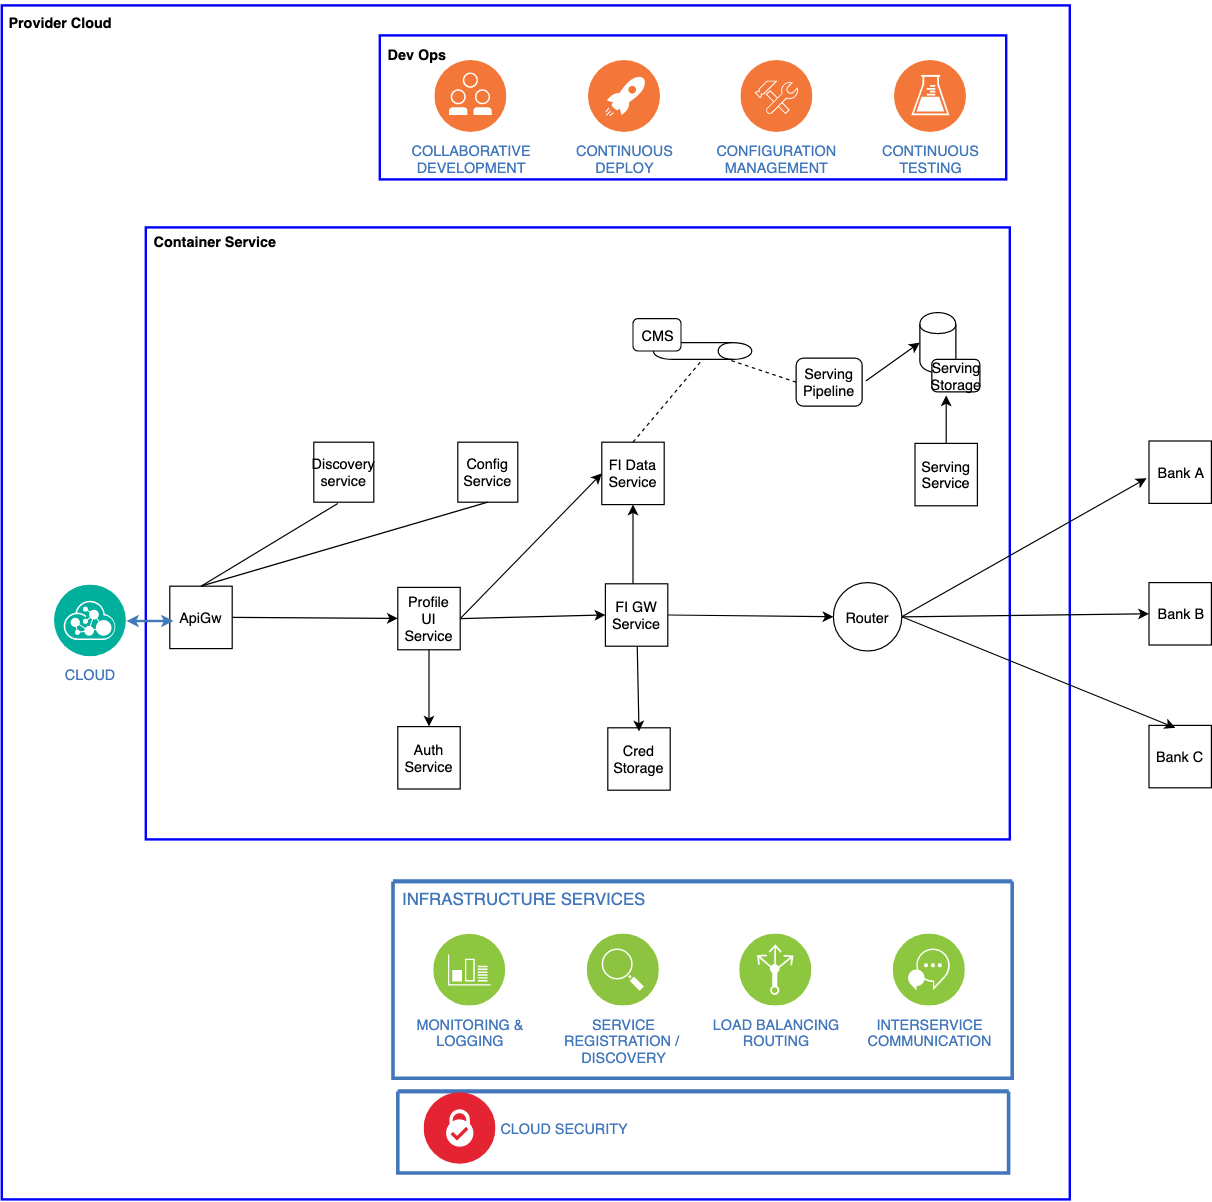

The diagram above was exported from draw.io. Its source (the exported page's mxGraphModel, read from the mxfile embedded in the PNG):
<mxGraphModel dx="1799" dy="1614" grid="1" gridSize="10" guides="1" tooltips="1" connect="1" arrows="1" fold="1" page="1" pageScale="1" pageWidth="850" pageHeight="1100" math="0" shadow="0">
  <root>
    <mxCell id="0" />
    <mxCell id="1" parent="0" />
    <mxCell id="_I4wpPXAnMfqO8Ad3wOE-99" value="" style="rounded=0;whiteSpace=wrap;html=1;strokeColor=#0000FF;strokeWidth=2;fillColor=none;align=left;" vertex="1" parent="1">
      <mxGeometry x="-20" y="-95" width="890" height="995" as="geometry" />
    </mxCell>
    <mxCell id="_I4wpPXAnMfqO8Ad3wOE-100" value="" style="rounded=0;whiteSpace=wrap;html=1;strokeColor=#0000FF;strokeWidth=2;fillColor=none;align=left;" vertex="1" parent="1">
      <mxGeometry x="100" y="90" width="720" height="510" as="geometry" />
    </mxCell>
    <mxCell id="x3so2k7BxdotgU2VQM6F-1" value="Discovery service" style="whiteSpace=wrap;html=1;aspect=fixed;" parent="1" vertex="1">
      <mxGeometry x="240" y="269" width="50" height="50" as="geometry" />
    </mxCell>
    <mxCell id="x3so2k7BxdotgU2VQM6F-4" value="ApiGw" style="whiteSpace=wrap;html=1;aspect=fixed;" parent="1" vertex="1">
      <mxGeometry x="120" y="389" width="52" height="52" as="geometry" />
    </mxCell>
    <mxCell id="x3so2k7BxdotgU2VQM6F-5" value="Config Service" style="whiteSpace=wrap;html=1;aspect=fixed;" parent="1" vertex="1">
      <mxGeometry x="360" y="269" width="50" height="50" as="geometry" />
    </mxCell>
    <mxCell id="x3so2k7BxdotgU2VQM6F-6" value="Profile UI Service" style="whiteSpace=wrap;html=1;aspect=fixed;" parent="1" vertex="1">
      <mxGeometry x="310" y="390" width="52" height="52" as="geometry" />
    </mxCell>
    <mxCell id="x3so2k7BxdotgU2VQM6F-8" value="" style="endArrow=classic;html=1;exitX=1;exitY=0.5;exitDx=0;exitDy=0;" parent="1" source="x3so2k7BxdotgU2VQM6F-4" target="x3so2k7BxdotgU2VQM6F-6" edge="1">
      <mxGeometry width="50" height="50" relative="1" as="geometry">
        <mxPoint x="180" y="530" as="sourcePoint" />
        <mxPoint x="220" y="520" as="targetPoint" />
      </mxGeometry>
    </mxCell>
    <mxCell id="x3so2k7BxdotgU2VQM6F-9" value="" style="endArrow=none;html=1;exitX=0.5;exitY=0;exitDx=0;exitDy=0;" parent="1" source="x3so2k7BxdotgU2VQM6F-4" edge="1">
      <mxGeometry width="50" height="50" relative="1" as="geometry">
        <mxPoint x="120" y="510" as="sourcePoint" />
        <mxPoint x="260" y="320" as="targetPoint" />
      </mxGeometry>
    </mxCell>
    <mxCell id="x3so2k7BxdotgU2VQM6F-10" value="" style="endArrow=none;html=1;exitX=0.5;exitY=0;exitDx=0;exitDy=0;entryX=0.5;entryY=1;entryDx=0;entryDy=0;" parent="1" source="x3so2k7BxdotgU2VQM6F-4" target="x3so2k7BxdotgU2VQM6F-5" edge="1">
      <mxGeometry width="50" height="50" relative="1" as="geometry">
        <mxPoint x="160" y="540" as="sourcePoint" />
        <mxPoint x="210" y="490" as="targetPoint" />
      </mxGeometry>
    </mxCell>
    <mxCell id="x3so2k7BxdotgU2VQM6F-11" value="Auth Service" style="whiteSpace=wrap;html=1;aspect=fixed;" parent="1" vertex="1">
      <mxGeometry x="310" y="506" width="52" height="52" as="geometry" />
    </mxCell>
    <mxCell id="x3so2k7BxdotgU2VQM6F-13" value="" style="endArrow=classic;html=1;exitX=0.5;exitY=1;exitDx=0;exitDy=0;" parent="1" source="x3so2k7BxdotgU2VQM6F-6" target="x3so2k7BxdotgU2VQM6F-11" edge="1">
      <mxGeometry width="50" height="50" relative="1" as="geometry">
        <mxPoint x="330" y="450" as="sourcePoint" />
        <mxPoint x="440" y="460" as="targetPoint" />
      </mxGeometry>
    </mxCell>
    <mxCell id="x3so2k7BxdotgU2VQM6F-15" value="FI Data Service" style="whiteSpace=wrap;html=1;aspect=fixed;" parent="1" vertex="1">
      <mxGeometry x="480" y="269" width="52" height="52" as="geometry" />
    </mxCell>
    <mxCell id="x3so2k7BxdotgU2VQM6F-16" value="" style="endArrow=classic;html=1;exitX=0.5;exitY=1;exitDx=0;exitDy=0;entryX=0;entryY=0.5;entryDx=0;entryDy=0;" parent="1" target="x3so2k7BxdotgU2VQM6F-15" edge="1">
      <mxGeometry width="50" height="50" relative="1" as="geometry">
        <mxPoint x="362" y="416" as="sourcePoint" />
        <mxPoint x="362" y="480" as="targetPoint" />
      </mxGeometry>
    </mxCell>
    <mxCell id="x3so2k7BxdotgU2VQM6F-17" value="FI GW Service" style="whiteSpace=wrap;html=1;aspect=fixed;" parent="1" vertex="1">
      <mxGeometry x="483" y="387" width="52" height="52" as="geometry" />
    </mxCell>
    <mxCell id="x3so2k7BxdotgU2VQM6F-18" value="" style="endArrow=classic;html=1;entryX=0;entryY=0.5;entryDx=0;entryDy=0;exitX=1;exitY=0.5;exitDx=0;exitDy=0;" parent="1" source="x3so2k7BxdotgU2VQM6F-6" target="x3so2k7BxdotgU2VQM6F-17" edge="1">
      <mxGeometry width="50" height="50" relative="1" as="geometry">
        <mxPoint x="370" y="420" as="sourcePoint" />
        <mxPoint x="490" y="317" as="targetPoint" />
      </mxGeometry>
    </mxCell>
    <mxCell id="x3so2k7BxdotgU2VQM6F-19" value="" style="endArrow=classic;html=1;entryX=0.5;entryY=1;entryDx=0;entryDy=0;" parent="1" target="x3so2k7BxdotgU2VQM6F-15" edge="1">
      <mxGeometry width="50" height="50" relative="1" as="geometry">
        <mxPoint x="506" y="387" as="sourcePoint" />
        <mxPoint x="493" y="423" as="targetPoint" />
      </mxGeometry>
    </mxCell>
    <mxCell id="x3so2k7BxdotgU2VQM6F-20" value="Cred Storage" style="whiteSpace=wrap;html=1;aspect=fixed;" parent="1" vertex="1">
      <mxGeometry x="485" y="507" width="52" height="52" as="geometry" />
    </mxCell>
    <mxCell id="x3so2k7BxdotgU2VQM6F-22" value="" style="endArrow=classic;html=1;" parent="1" source="x3so2k7BxdotgU2VQM6F-17" edge="1">
      <mxGeometry width="50" height="50" relative="1" as="geometry">
        <mxPoint x="516" y="397" as="sourcePoint" />
        <mxPoint x="511" y="510" as="targetPoint" />
      </mxGeometry>
    </mxCell>
    <mxCell id="x3so2k7BxdotgU2VQM6F-24" value="Bank A" style="whiteSpace=wrap;html=1;aspect=fixed;" parent="1" vertex="1">
      <mxGeometry x="936" y="268" width="52" height="52" as="geometry" />
    </mxCell>
    <mxCell id="x3so2k7BxdotgU2VQM6F-25" value="Bank B" style="whiteSpace=wrap;html=1;aspect=fixed;" parent="1" vertex="1">
      <mxGeometry x="936" y="386" width="52" height="52" as="geometry" />
    </mxCell>
    <mxCell id="x3so2k7BxdotgU2VQM6F-26" value="Bank C" style="whiteSpace=wrap;html=1;aspect=fixed;" parent="1" vertex="1">
      <mxGeometry x="936" y="505" width="52" height="52" as="geometry" />
    </mxCell>
    <mxCell id="x3so2k7BxdotgU2VQM6F-27" value="" style="endArrow=classic;html=1;exitX=1;exitY=0.5;exitDx=0;exitDy=0;" parent="1" source="_I4wpPXAnMfqO8Ad3wOE-11" edge="1">
      <mxGeometry width="50" height="50" relative="1" as="geometry">
        <mxPoint x="869" y="412" as="sourcePoint" />
        <mxPoint x="934" y="299" as="targetPoint" />
      </mxGeometry>
    </mxCell>
    <mxCell id="x3so2k7BxdotgU2VQM6F-28" value="" style="endArrow=classic;html=1;entryX=0;entryY=0.5;entryDx=0;entryDy=0;exitX=1;exitY=0.5;exitDx=0;exitDy=0;" parent="1" source="_I4wpPXAnMfqO8Ad3wOE-11" target="x3so2k7BxdotgU2VQM6F-25" edge="1">
      <mxGeometry width="50" height="50" relative="1" as="geometry">
        <mxPoint x="730" y="412" as="sourcePoint" />
        <mxPoint x="944" y="309" as="targetPoint" />
      </mxGeometry>
    </mxCell>
    <mxCell id="x3so2k7BxdotgU2VQM6F-29" value="" style="endArrow=classic;html=1;entryX=0.5;entryY=0;entryDx=0;entryDy=0;exitX=1;exitY=0.5;exitDx=0;exitDy=0;" parent="1" edge="1" source="_I4wpPXAnMfqO8Ad3wOE-11">
      <mxGeometry width="50" height="50" relative="1" as="geometry">
        <mxPoint x="870" y="411" as="sourcePoint" />
        <mxPoint x="958" y="507" as="targetPoint" />
      </mxGeometry>
    </mxCell>
    <mxCell id="x3so2k7BxdotgU2VQM6F-31" value="" style="shape=cylinder;whiteSpace=wrap;html=1;boundedLbl=1;backgroundOutline=1;rotation=90;textDirection=ltr;" parent="1" vertex="1">
      <mxGeometry x="557" y="152" width="14" height="82" as="geometry" />
    </mxCell>
    <mxCell id="x3so2k7BxdotgU2VQM6F-33" value="" style="endArrow=none;dashed=1;html=1;exitX=0.5;exitY=0;exitDx=0;exitDy=0;entryX=1;entryY=0.5;entryDx=0;entryDy=0;" parent="1" source="x3so2k7BxdotgU2VQM6F-15" target="x3so2k7BxdotgU2VQM6F-31" edge="1">
      <mxGeometry width="50" height="50" relative="1" as="geometry">
        <mxPoint x="510" y="290" as="sourcePoint" />
        <mxPoint x="550" y="220" as="targetPoint" />
      </mxGeometry>
    </mxCell>
    <mxCell id="x3so2k7BxdotgU2VQM6F-34" value="Serving Pipeline" style="rounded=1;whiteSpace=wrap;html=1;" parent="1" vertex="1">
      <mxGeometry x="642" y="199" width="55" height="40" as="geometry" />
    </mxCell>
    <mxCell id="x3so2k7BxdotgU2VQM6F-38" value="" style="endArrow=none;dashed=1;html=1;exitX=0;exitY=0.5;exitDx=0;exitDy=0;" parent="1" source="x3so2k7BxdotgU2VQM6F-34" target="x3so2k7BxdotgU2VQM6F-31" edge="1">
      <mxGeometry width="50" height="50" relative="1" as="geometry">
        <mxPoint x="516" y="279" as="sourcePoint" />
        <mxPoint x="574" y="210" as="targetPoint" />
      </mxGeometry>
    </mxCell>
    <mxCell id="x3so2k7BxdotgU2VQM6F-39" value="" style="shape=cylinder;whiteSpace=wrap;html=1;boundedLbl=1;backgroundOutline=1;" parent="1" vertex="1">
      <mxGeometry x="745" y="161" width="30" height="50" as="geometry" />
    </mxCell>
    <mxCell id="x3so2k7BxdotgU2VQM6F-43" value="" style="endArrow=classic;html=1;entryX=0;entryY=0.5;entryDx=0;entryDy=0;" parent="1" target="x3so2k7BxdotgU2VQM6F-39" edge="1">
      <mxGeometry width="50" height="50" relative="1" as="geometry">
        <mxPoint x="700" y="218" as="sourcePoint" />
        <mxPoint x="750" y="180" as="targetPoint" />
      </mxGeometry>
    </mxCell>
    <mxCell id="x3so2k7BxdotgU2VQM6F-44" value="Serving Storage" style="rounded=1;whiteSpace=wrap;html=1;" parent="1" vertex="1">
      <mxGeometry x="755" y="200" width="40" height="27" as="geometry" />
    </mxCell>
    <mxCell id="x3so2k7BxdotgU2VQM6F-51" value="CMS" style="rounded=1;whiteSpace=wrap;html=1;" parent="1" vertex="1">
      <mxGeometry x="506" y="166" width="40" height="27" as="geometry" />
    </mxCell>
    <mxCell id="x3so2k7BxdotgU2VQM6F-52" value="Serving Service" style="whiteSpace=wrap;html=1;aspect=fixed;" parent="1" vertex="1">
      <mxGeometry x="741" y="270" width="52" height="52" as="geometry" />
    </mxCell>
    <mxCell id="x3so2k7BxdotgU2VQM6F-53" value="" style="endArrow=classic;html=1;exitX=0.5;exitY=0;exitDx=0;exitDy=0;" parent="1" source="x3so2k7BxdotgU2VQM6F-52" edge="1">
      <mxGeometry width="50" height="50" relative="1" as="geometry">
        <mxPoint x="710" y="228" as="sourcePoint" />
        <mxPoint x="767" y="230" as="targetPoint" />
      </mxGeometry>
    </mxCell>
    <mxCell id="_I4wpPXAnMfqO8Ad3wOE-11" value="Router" style="ellipse;whiteSpace=wrap;html=1;aspect=fixed;" vertex="1" parent="1">
      <mxGeometry x="673" y="386" width="57" height="57" as="geometry" />
    </mxCell>
    <mxCell id="_I4wpPXAnMfqO8Ad3wOE-13" value="" style="endArrow=classic;html=1;entryX=0;entryY=0.5;entryDx=0;entryDy=0;exitX=1;exitY=0.5;exitDx=0;exitDy=0;" edge="1" parent="1" source="x3so2k7BxdotgU2VQM6F-17" target="_I4wpPXAnMfqO8Ad3wOE-11">
      <mxGeometry width="50" height="50" relative="1" as="geometry">
        <mxPoint x="540" y="415" as="sourcePoint" />
        <mxPoint x="590" y="390" as="targetPoint" />
      </mxGeometry>
    </mxCell>
    <mxCell id="_I4wpPXAnMfqO8Ad3wOE-17" value="&lt;b&gt;Container Service&lt;/b&gt;" style="rounded=0;whiteSpace=wrap;html=1;strokeColor=none;strokeWidth=2;align=left;" vertex="1" parent="1">
      <mxGeometry x="105" y="93" width="160" height="17" as="geometry" />
    </mxCell>
    <mxCell id="_I4wpPXAnMfqO8Ad3wOE-18" value="&lt;b&gt;Provider Cloud&lt;/b&gt;" style="rounded=0;whiteSpace=wrap;html=1;strokeColor=none;strokeWidth=2;fillColor=none;align=left;" vertex="1" parent="1">
      <mxGeometry x="-16" y="-98.5" width="140" height="35" as="geometry" />
    </mxCell>
    <mxCell id="_I4wpPXAnMfqO8Ad3wOE-19" value="" style="rounded=0;whiteSpace=wrap;html=1;strokeColor=#0000FF;strokeWidth=2;fillColor=none;" vertex="1" parent="1">
      <mxGeometry x="295" y="-70" width="522" height="120" as="geometry" />
    </mxCell>
    <mxCell id="_I4wpPXAnMfqO8Ad3wOE-20" value="&lt;b&gt;Dev Ops&lt;/b&gt;" style="rounded=0;whiteSpace=wrap;html=1;strokeColor=none;strokeWidth=2;fillColor=none;align=left;" vertex="1" parent="1">
      <mxGeometry x="300" y="-67" width="138" height="25" as="geometry" />
    </mxCell>
    <mxCell id="_I4wpPXAnMfqO8Ad3wOE-21" value="COLLABORATIVE&lt;div&gt;DEVELOPMENT&lt;/div&gt;" style="aspect=fixed;perimeter=ellipsePerimeter;html=1;align=center;shadow=0;dashed=0;image;image=img/lib/ibm/devops/collaborative_development.svg;labelBackgroundColor=#ffffff;strokeColor=#666666;strokeWidth=3;fillColor=#C2952D;gradientColor=none;fontSize=12;fontColor=#4277BB;" vertex="1" parent="1">
      <mxGeometry x="341" y="-49" width="60" height="60" as="geometry" />
    </mxCell>
    <mxCell id="_I4wpPXAnMfqO8Ad3wOE-22" value="CONTINUOUS&lt;div&gt;DEPLOY&lt;/div&gt;" style="aspect=fixed;perimeter=ellipsePerimeter;html=1;align=center;shadow=0;dashed=0;image;image=img/lib/ibm/devops/continuous_deploy.svg;labelBackgroundColor=#ffffff;strokeColor=#666666;strokeWidth=3;fillColor=#C2952D;gradientColor=none;fontSize=12;fontColor=#4277BB;" vertex="1" parent="1">
      <mxGeometry x="469" y="-49" width="60" height="60" as="geometry" />
    </mxCell>
    <mxCell id="_I4wpPXAnMfqO8Ad3wOE-23" value="CONFIGURATION&lt;div&gt;MANAGEMENT&lt;/div&gt;" style="aspect=fixed;perimeter=ellipsePerimeter;html=1;align=center;shadow=0;dashed=0;image;image=img/lib/ibm/devops/configuration_management.svg;labelBackgroundColor=#ffffff;strokeColor=#666666;strokeWidth=3;fillColor=#C2952D;gradientColor=none;fontSize=12;fontColor=#4277BB;" vertex="1" parent="1">
      <mxGeometry x="596" y="-49" width="60" height="60" as="geometry" />
    </mxCell>
    <mxCell id="_I4wpPXAnMfqO8Ad3wOE-24" value="CONTINUOUS&lt;div&gt;TESTING&lt;/div&gt;" style="aspect=fixed;perimeter=ellipsePerimeter;html=1;align=center;shadow=0;dashed=0;image;image=img/lib/ibm/devops/continuous_testing.svg;labelBackgroundColor=#ffffff;strokeColor=#666666;strokeWidth=3;fillColor=#C2952D;gradientColor=none;fontSize=12;fontColor=#4277BB;" vertex="1" parent="1">
      <mxGeometry x="724" y="-49" width="60" height="60" as="geometry" />
    </mxCell>
    <mxCell id="_I4wpPXAnMfqO8Ad3wOE-101" value="" style="swimlane;shadow=0;strokeColor=#4277BB;fillColor=#ffffff;fontColor=#4277BB;align=right;startSize=0;collapsible=0;strokeWidth=3;" vertex="1" parent="1">
      <mxGeometry x="306" y="635" width="516" height="164" as="geometry" />
    </mxCell>
    <mxCell id="_I4wpPXAnMfqO8Ad3wOE-102" value="MONITORING &amp;amp;&lt;div&gt;LOGGING&lt;/div&gt;" style="aspect=fixed;perimeter=ellipsePerimeter;html=1;align=center;shadow=0;dashed=0;image;image=img/lib/ibm/infrastructure/monitoring_logging.svg;labelBackgroundColor=none;strokeColor=#666666;strokeWidth=3;fillColor=#C2952D;gradientColor=none;fontSize=12;fontColor=#4277BB;" vertex="1" parent="_I4wpPXAnMfqO8Ad3wOE-101">
      <mxGeometry x="34" y="44" width="60" height="60" as="geometry" />
    </mxCell>
    <mxCell id="_I4wpPXAnMfqO8Ad3wOE-103" value="SERVICE&lt;div&gt;REGISTRATION /&amp;nbsp;&lt;/div&gt;&lt;div&gt;DISCOVERY&lt;/div&gt;" style="aspect=fixed;perimeter=ellipsePerimeter;html=1;align=center;shadow=0;dashed=0;image;image=img/lib/ibm/infrastructure/service_discovery_configuration.svg;labelBackgroundColor=none;strokeColor=#666666;strokeWidth=3;fillColor=#C2952D;gradientColor=none;fontSize=12;fontColor=#4277BB;" vertex="1" parent="_I4wpPXAnMfqO8Ad3wOE-101">
      <mxGeometry x="162" y="44" width="60" height="60" as="geometry" />
    </mxCell>
    <mxCell id="_I4wpPXAnMfqO8Ad3wOE-104" value="LOAD&amp;nbsp;&lt;span&gt;BALANCING&lt;/span&gt;&lt;div&gt;ROUTING&lt;/div&gt;" style="aspect=fixed;perimeter=ellipsePerimeter;html=1;align=center;shadow=0;dashed=0;image;image=img/lib/ibm/infrastructure/load_balancing_routing.svg;labelBackgroundColor=none;strokeColor=#666666;strokeWidth=3;fillColor=#C2952D;gradientColor=none;fontSize=12;fontColor=#4277BB;" vertex="1" parent="_I4wpPXAnMfqO8Ad3wOE-101">
      <mxGeometry x="289" y="44" width="60" height="60" as="geometry" />
    </mxCell>
    <mxCell id="_I4wpPXAnMfqO8Ad3wOE-105" value="INTERSERVICE&lt;div&gt;COMMUNICATION&lt;/div&gt;" style="aspect=fixed;perimeter=ellipsePerimeter;html=1;align=center;shadow=0;dashed=0;image;image=img/lib/ibm/infrastructure/interservice_communication.svg;labelBackgroundColor=none;strokeColor=#666666;strokeWidth=3;fillColor=#C2952D;gradientColor=none;fontSize=12;fontColor=#4277BB;" vertex="1" parent="_I4wpPXAnMfqO8Ad3wOE-101">
      <mxGeometry x="417" y="44" width="60" height="60" as="geometry" />
    </mxCell>
    <mxCell id="_I4wpPXAnMfqO8Ad3wOE-106" value="INFRASTRUCTURE SERVICES" style="text;html=1;align=left;verticalAlign=top;fontColor=#4277BB;shadow=0;dashed=0;strokeColor=none;fillColor=none;labelBackgroundColor=none;fontStyle=0;fontSize=14;spacingLeft=5;" vertex="1" parent="_I4wpPXAnMfqO8Ad3wOE-101">
      <mxGeometry x="1" width="231" height="24" as="geometry" />
    </mxCell>
    <mxCell id="_I4wpPXAnMfqO8Ad3wOE-190" style="edgeStyle=elbowEdgeStyle;rounded=0;html=1;labelBackgroundColor=#ffffff;startArrow=classic;startFill=1;startSize=4;endArrow=classic;endFill=1;endSize=4;jettySize=auto;orthogonalLoop=1;strokeColor=#4378BB;strokeWidth=2;fontSize=19;fontColor=#CC99FF;elbow=vertical;" edge="1" parent="1" source="_I4wpPXAnMfqO8Ad3wOE-191">
      <mxGeometry relative="1" as="geometry">
        <mxPoint x="123" y="418" as="targetPoint" />
        <Array as="points">
          <mxPoint x="105" y="418" />
        </Array>
      </mxGeometry>
    </mxCell>
    <mxCell id="_I4wpPXAnMfqO8Ad3wOE-191" value="CLOUD" style="aspect=fixed;perimeter=ellipsePerimeter;html=1;align=center;shadow=0;dashed=0;image;image=img/lib/ibm/management/api_management.svg;labelBackgroundColor=#ffffff;strokeColor=#666666;strokeWidth=3;fillColor=#C2952D;gradientColor=none;fontSize=12;fontColor=#4277BB;" vertex="1" parent="1">
      <mxGeometry x="24" y="388" width="60" height="60" as="geometry" />
    </mxCell>
    <mxCell id="_I4wpPXAnMfqO8Ad3wOE-193" value="" style="swimlane;shadow=0;strokeColor=#4277BB;fillColor=#ffffff;fontColor=#4277BB;align=right;startSize=0;collapsible=0;strokeWidth=3;" vertex="1" parent="1">
      <mxGeometry x="310" y="810" width="509" height="68" as="geometry" />
    </mxCell>
    <mxCell id="_I4wpPXAnMfqO8Ad3wOE-194" value="CLOUD SECURITY" style="aspect=fixed;perimeter=ellipsePerimeter;html=1;align=left;shadow=0;dashed=0;image;image=img/lib/ibm/blockchain/certificate_authority.svg;labelBackgroundColor=#ffffff;strokeColor=#666666;strokeWidth=3;fillColor=#C2952D;gradientColor=none;fontSize=12;fontColor=#4277BB;labelPosition=right;verticalLabelPosition=middle;verticalAlign=middle;" vertex="1" parent="_I4wpPXAnMfqO8Ad3wOE-193">
      <mxGeometry x="22" y="1" width="60" height="60" as="geometry" />
    </mxCell>
  </root>
</mxGraphModel>